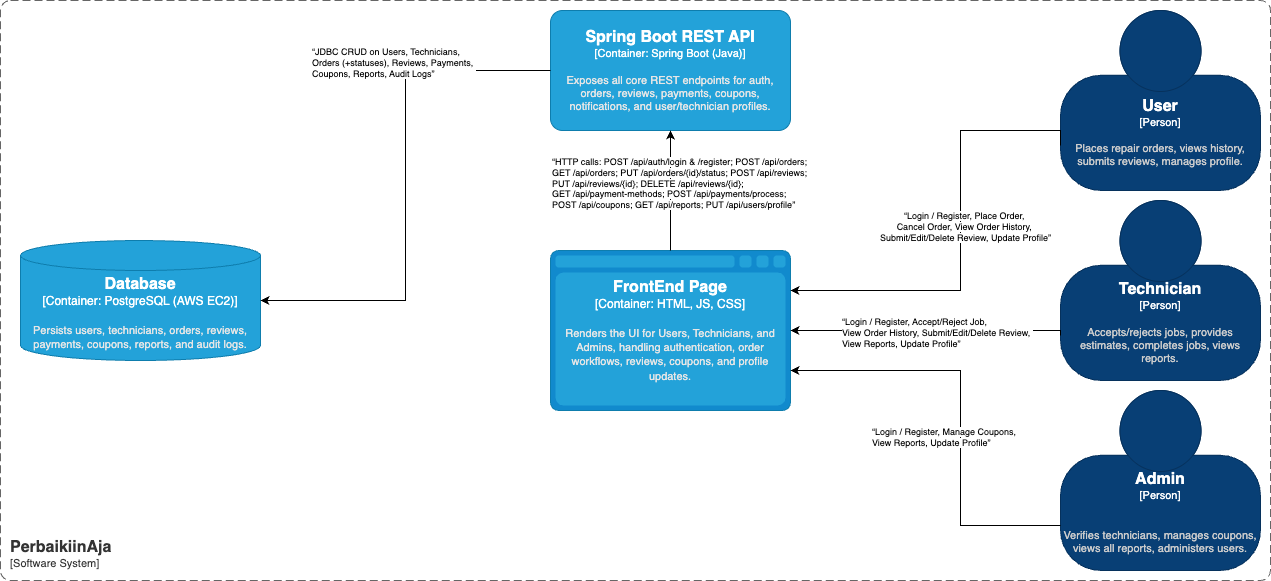

The diagram above was exported from draw.io. Its source (the exported page's mxGraphModel, read from the mxfile embedded in the PNG):
<mxGraphModel dx="1455" dy="938" grid="1" gridSize="10" guides="1" tooltips="1" connect="1" arrows="1" fold="1" page="1" pageScale="1" pageWidth="850" pageHeight="1100" math="0" shadow="0">
  <root>
    <mxCell id="0" />
    <mxCell id="1" parent="0" />
    <object placeholders="1" c4Name="User" c4Type="Person" c4Description="Places repair orders, views history, submits reviews, manages profile." label="&lt;font style=&quot;font-size: 16px&quot;&gt;&lt;b&gt;%c4Name%&lt;/b&gt;&lt;/font&gt;&lt;div&gt;[%c4Type%]&lt;/div&gt;&lt;br&gt;&lt;div&gt;&lt;font style=&quot;font-size: 11px&quot;&gt;&lt;font color=&quot;#cccccc&quot;&gt;%c4Description%&lt;/font&gt;&lt;/div&gt;" id="r0tV9qdmDjHaMX1F_JJ4-2">
      <mxCell style="html=1;fontSize=11;dashed=0;whiteSpace=wrap;fillColor=#083F75;strokeColor=#06315C;fontColor=#ffffff;shape=mxgraph.c4.person2;align=center;metaEdit=1;points=[[0.5,0,0],[1,0.5,0],[1,0.75,0],[0.75,1,0],[0.5,1,0],[0.25,1,0],[0,0.75,0],[0,0.5,0]];resizable=0;" vertex="1" parent="1">
        <mxGeometry x="1260" y="30" width="200" height="180" as="geometry" />
      </mxCell>
    </object>
    <object placeholders="1" c4Name="PerbaikiinAja" c4Type="SystemScopeBoundary" c4Application="Software System" label="&lt;font style=&quot;font-size: 16px&quot;&gt;&lt;b&gt;&lt;div style=&quot;text-align: left&quot;&gt;%c4Name%&lt;/div&gt;&lt;/b&gt;&lt;/font&gt;&lt;div style=&quot;text-align: left&quot;&gt;[%c4Application%]&lt;/div&gt;" id="r0tV9qdmDjHaMX1F_JJ4-4">
      <mxCell style="rounded=1;fontSize=11;whiteSpace=wrap;html=1;dashed=1;arcSize=20;fillColor=none;strokeColor=#666666;fontColor=#333333;labelBackgroundColor=none;align=left;verticalAlign=bottom;labelBorderColor=none;spacingTop=0;spacing=10;dashPattern=8 4;metaEdit=1;rotatable=0;perimeter=rectanglePerimeter;noLabel=0;labelPadding=0;allowArrows=0;connectable=0;expand=0;recursiveResize=0;editable=1;pointerEvents=0;absoluteArcSize=1;points=[[0.25,0,0],[0.5,0,0],[0.75,0,0],[1,0.25,0],[1,0.5,0],[1,0.75,0],[0.75,1,0],[0.5,1,0],[0.25,1,0],[0,0.75,0],[0,0.5,0],[0,0.25,0]];" vertex="1" parent="1">
        <mxGeometry x="200" y="20" width="1270" height="580" as="geometry" />
      </mxCell>
    </object>
    <object placeholders="1" c4Name="FrontEnd Page" c4Type="Container" c4Technology="HTML, JS, CSS" c4Description="Renders the UI for Users, Technicians, and Admins, handling authentication, order workflows, reviews, coupons, and profile updates.&#10;" label="&lt;font style=&quot;font-size: 16px&quot;&gt;&lt;b&gt;%c4Name%&lt;/b&gt;&lt;/font&gt;&lt;div&gt;[%c4Type%:&amp;nbsp;%c4Technology%]&lt;/div&gt;&lt;br&gt;&lt;div&gt;&lt;font style=&quot;font-size: 11px&quot;&gt;&lt;font color=&quot;#E6E6E6&quot;&gt;%c4Description%&lt;/font&gt;&lt;/div&gt;" id="r0tV9qdmDjHaMX1F_JJ4-6">
      <mxCell style="shape=mxgraph.c4.webBrowserContainer2;whiteSpace=wrap;html=1;boundedLbl=1;rounded=0;labelBackgroundColor=none;strokeColor=#118ACD;fillColor=#23A2D9;strokeColor=#118ACD;strokeColor2=#0E7DAD;fontSize=12;fontColor=#ffffff;align=center;metaEdit=1;points=[[0.5,0,0],[1,0.25,0],[1,0.5,0],[1,0.75,0],[0.5,1,0],[0,0.75,0],[0,0.5,0],[0,0.25,0]];resizable=0;" vertex="1" parent="1">
        <mxGeometry x="750" y="270" width="240" height="160" as="geometry" />
      </mxCell>
    </object>
    <object placeholders="1" c4Name="Database" c4Type="Container" c4Technology="PostgreSQL (AWS EC2)" c4Description="Persists users, technicians, orders, reviews, payments, coupons, reports, and audit logs.&#10;" label="&lt;font style=&quot;font-size: 16px&quot;&gt;&lt;b&gt;%c4Name%&lt;/b&gt;&lt;/font&gt;&lt;div&gt;[%c4Type%:&amp;nbsp;%c4Technology%]&lt;/div&gt;&lt;br&gt;&lt;div&gt;&lt;font style=&quot;font-size: 11px&quot;&gt;&lt;font color=&quot;#E6E6E6&quot;&gt;%c4Description%&lt;/font&gt;&lt;/div&gt;" id="r0tV9qdmDjHaMX1F_JJ4-8">
      <mxCell style="shape=cylinder3;size=15;whiteSpace=wrap;html=1;boundedLbl=1;rounded=0;labelBackgroundColor=none;fillColor=#23A2D9;fontSize=12;fontColor=#ffffff;align=center;strokeColor=#0E7DAD;metaEdit=1;points=[[0.5,0,0],[1,0.25,0],[1,0.5,0],[1,0.75,0],[0.5,1,0],[0,0.75,0],[0,0.5,0],[0,0.25,0]];resizable=0;" vertex="1" parent="1">
        <mxGeometry x="220" y="260" width="240" height="120" as="geometry" />
      </mxCell>
    </object>
    <object placeholders="1" c4Name="Spring Boot REST API&#10;" c4Type="Container" c4Technology="Spring Boot (Java)" c4Description="Exposes all core REST endpoints for auth, orders, reviews, payments, coupons, notifications, and user/technician profiles." label="&lt;font style=&quot;font-size: 16px&quot;&gt;&lt;b&gt;%c4Name%&lt;/b&gt;&lt;/font&gt;&lt;div&gt;[%c4Type%: %c4Technology%]&lt;/div&gt;&lt;br&gt;&lt;div&gt;&lt;font style=&quot;font-size: 11px&quot;&gt;&lt;font color=&quot;#E6E6E6&quot;&gt;%c4Description%&lt;/font&gt;&lt;/div&gt;" id="r0tV9qdmDjHaMX1F_JJ4-9">
      <mxCell style="rounded=1;whiteSpace=wrap;html=1;fontSize=11;labelBackgroundColor=none;fillColor=#23A2D9;fontColor=#ffffff;align=center;arcSize=10;strokeColor=#0E7DAD;metaEdit=1;resizable=0;points=[[0.25,0,0],[0.5,0,0],[0.75,0,0],[1,0.25,0],[1,0.5,0],[1,0.75,0],[0.75,1,0],[0.5,1,0],[0.25,1,0],[0,0.75,0],[0,0.5,0],[0,0.25,0]];" vertex="1" parent="1">
        <mxGeometry x="750" y="30" width="240" height="120" as="geometry" />
      </mxCell>
    </object>
    <object placeholders="1" c4Name="Technician" c4Type="Person" c4Description="Accepts/rejects jobs, provides estimates, completes jobs, views reports.&#10;" label="&lt;font style=&quot;font-size: 16px&quot;&gt;&lt;b&gt;%c4Name%&lt;/b&gt;&lt;/font&gt;&lt;div&gt;[%c4Type%]&lt;/div&gt;&lt;br&gt;&lt;div&gt;&lt;font style=&quot;font-size: 11px&quot;&gt;&lt;font color=&quot;#cccccc&quot;&gt;%c4Description%&lt;/font&gt;&lt;/div&gt;" id="r0tV9qdmDjHaMX1F_JJ4-10">
      <mxCell style="html=1;fontSize=11;dashed=0;whiteSpace=wrap;fillColor=#083F75;strokeColor=#06315C;fontColor=#ffffff;shape=mxgraph.c4.person2;align=center;metaEdit=1;points=[[0.5,0,0],[1,0.5,0],[1,0.75,0],[0.75,1,0],[0.5,1,0],[0.25,1,0],[0,0.75,0],[0,0.5,0]];resizable=0;" vertex="1" parent="1">
        <mxGeometry x="1260" y="220" width="200" height="180" as="geometry" />
      </mxCell>
    </object>
    <object placeholders="1" c4Name="Admin" c4Type="Person" c4Description="&#10;Verifies technicians, manages coupons, views all reports, administers users.&#10;" label="&lt;font style=&quot;font-size: 16px&quot;&gt;&lt;b&gt;%c4Name%&lt;/b&gt;&lt;/font&gt;&lt;div&gt;[%c4Type%]&lt;/div&gt;&lt;br&gt;&lt;div&gt;&lt;font style=&quot;font-size: 11px&quot;&gt;&lt;font color=&quot;#cccccc&quot;&gt;%c4Description%&lt;/font&gt;&lt;/div&gt;" id="r0tV9qdmDjHaMX1F_JJ4-11">
      <mxCell style="html=1;fontSize=11;dashed=0;whiteSpace=wrap;fillColor=#083F75;strokeColor=#06315C;fontColor=#ffffff;shape=mxgraph.c4.person2;align=center;metaEdit=1;points=[[0.5,0,0],[1,0.5,0],[1,0.75,0],[0.75,1,0],[0.5,1,0],[0.25,1,0],[0,0.75,0],[0,0.5,0]];resizable=0;" vertex="1" parent="1">
        <mxGeometry x="1260" y="410" width="200" height="180" as="geometry" />
      </mxCell>
    </object>
    <mxCell id="r0tV9qdmDjHaMX1F_JJ4-13" value="&lt;div&gt;&lt;font style=&quot;color: rgb(0, 0, 0); background-color: light-dark(#ffffff, var(--ge-dark-color, #121212));&quot;&gt;“Login / Register, Place Order,&amp;nbsp;&lt;/font&gt;&lt;/div&gt;&lt;div&gt;&lt;font style=&quot;color: rgb(0, 0, 0); background-color: light-dark(#ffffff, var(--ge-dark-color, #121212));&quot;&gt;Cancel Order, View Order History,&amp;nbsp;&lt;/font&gt;&lt;/div&gt;&lt;div&gt;&lt;font style=&quot;color: rgb(0, 0, 0); background-color: light-dark(#ffffff, var(--ge-dark-color, #121212));&quot;&gt;Submit/Edit/Delete Review, Update Profile”&lt;/font&gt;&lt;/div&gt;" style="edgeStyle=orthogonalEdgeStyle;rounded=0;orthogonalLoop=1;jettySize=auto;html=1;exitX=0;exitY=0.75;exitDx=0;exitDy=0;exitPerimeter=0;fontFamily=Helvetica;fontSize=9;fontColor=#ffffff;labelBackgroundColor=none;resizable=0;entryX=1;entryY=0.25;entryDx=0;entryDy=0;entryPerimeter=0;" edge="1" parent="1" source="r0tV9qdmDjHaMX1F_JJ4-2" target="r0tV9qdmDjHaMX1F_JJ4-6">
      <mxGeometry x="-0.0444" y="5" relative="1" as="geometry">
        <mxPoint x="1040" y="110" as="targetPoint" />
        <Array as="points">
          <mxPoint x="1260" y="150" />
          <mxPoint x="1160" y="150" />
          <mxPoint x="1160" y="310" />
        </Array>
        <mxPoint as="offset" />
      </mxGeometry>
    </mxCell>
    <mxCell id="r0tV9qdmDjHaMX1F_JJ4-15" value="&lt;p style=&quot;margin: 0px; font-variant-numeric: normal; font-variant-east-asian: normal; font-variant-alternates: normal; font-size-adjust: none; font-kerning: auto; font-optical-sizing: auto; font-feature-settings: normal; font-variation-settings: normal; font-variant-position: normal; font-variant-emoji: normal; font-stretch: normal; line-height: normal; font-family: &amp;quot;Helvetica Neue&amp;quot;; color: rgb(0, 0, 0); text-align: start; text-wrap-mode: wrap;&quot; class=&quot;p1&quot;&gt;&lt;br&gt;&lt;/p&gt;" style="edgeLabel;html=1;align=center;verticalAlign=middle;resizable=0;points=[];rounded=0;strokeColor=#118ACD;fontFamily=Helvetica;fontSize=9;fontColor=#ffffff;labelBackgroundColor=none;fillColor=#23A2D9;" vertex="1" connectable="0" parent="r0tV9qdmDjHaMX1F_JJ4-13">
      <mxGeometry x="-0.0755" y="1" relative="1" as="geometry">
        <mxPoint as="offset" />
      </mxGeometry>
    </mxCell>
    <mxCell id="r0tV9qdmDjHaMX1F_JJ4-16" value="" style="edgeLabel;html=1;align=center;verticalAlign=middle;resizable=0;points=[];rounded=0;strokeColor=#118ACD;fontFamily=Helvetica;fontSize=9;fontColor=#ffffff;labelBackgroundColor=none;fillColor=#23A2D9;" vertex="1" connectable="0" parent="r0tV9qdmDjHaMX1F_JJ4-13">
      <mxGeometry x="0.0803" y="-1" relative="1" as="geometry">
        <mxPoint x="34" y="-21" as="offset" />
      </mxGeometry>
    </mxCell>
    <mxCell id="r0tV9qdmDjHaMX1F_JJ4-17" style="edgeStyle=orthogonalEdgeStyle;rounded=0;orthogonalLoop=1;jettySize=auto;html=1;exitX=0;exitY=0.75;exitDx=0;exitDy=0;exitPerimeter=0;fontFamily=Helvetica;fontSize=9;fontColor=#ffffff;labelBackgroundColor=none;resizable=0;entryX=1;entryY=0.5;entryDx=0;entryDy=0;entryPerimeter=0;" edge="1" parent="1" source="r0tV9qdmDjHaMX1F_JJ4-10" target="r0tV9qdmDjHaMX1F_JJ4-6">
      <mxGeometry relative="1" as="geometry">
        <mxPoint x="1000" y="140" as="targetPoint" />
        <Array as="points">
          <mxPoint x="1260" y="350" />
        </Array>
      </mxGeometry>
    </mxCell>
    <mxCell id="r0tV9qdmDjHaMX1F_JJ4-20" value="&lt;span style=&quot;color: rgba(0, 0, 0, 0); font-family: monospace; font-size: 0px; text-align: start;&quot;&gt;%3CmxGraphModel%3E%3Croot%3E%3CmxCell%20id%3D%220%22%2F%3E%3CmxCell%20id%3D%221%22%20parent%3D%220%22%2F%3E%3CmxCell%20id%3D%222%22%20value%3D%22%26lt%3Bp%20style%3D%26quot%3Bmargin%3A%200px%3B%20font-variant-numeric%3A%20normal%3B%20font-variant-east-asian%3A%20normal%3B%20font-variant-alternates%3A%20normal%3B%20font-size-adjust%3A%20none%3B%20font-kerning%3A%20auto%3B%20font-optical-sizing%3A%20auto%3B%20font-feature-settings%3A%20normal%3B%20font-variation-settings%3A%20normal%3B%20font-variant-position%3A%20normal%3B%20font-variant-emoji%3A%20normal%3B%20font-stretch%3A%20normal%3B%20line-height%3A%20normal%3B%20font-family%3A%20%26amp%3Bquot%3BHelvetica%20Neue%26amp%3Bquot%3B%3B%20color%3A%20rgb(0%2C%200%2C%200)%3B%20text-align%3A%20start%3B%20text-wrap-mode%3A%20wrap%3B%26quot%3B%20class%3D%26quot%3Bp1%26quot%3B%26gt%3B%26lt%3Bfont%26gt%3B%E2%80%9CLogin%20%2F%20Register%2C%20Accept%2FReject%20Job%2C%26lt%3Bspan%20style%3D%26quot%3B%26quot%3B%20class%3D%26quot%3BApple-converted-space%26quot%3B%26gt%3B%26amp%3Bnbsp%3B%26lt%3B%2Fspan%26gt%3B%26lt%3B%2Ffont%26gt%3B%26lt%3B%2Fp%26gt%3B%26lt%3Bp%20style%3D%26quot%3Bmargin%3A%200px%3B%20font-variant-numeric%3A%20normal%3B%20font-variant-east-asian%3A%20normal%3B%20font-variant-alternates%3A%20normal%3B%20font-size-adjust%3A%20none%3B%20font-kerning%3A%20auto%3B%20font-optical-sizing%3A%20auto%3B%20font-feature-settings%3A%20normal%3B%20font-variation-settings%3A%20normal%3B%20font-variant-position%3A%20normal%3B%20font-variant-emoji%3A%20normal%3B%20font-stretch%3A%20normal%3B%20line-height%3A%20normal%3B%20font-family%3A%20%26amp%3Bquot%3BHelvetica%20Neue%26amp%3Bquot%3B%3B%20color%3A%20rgb(0%2C%200%2C%200)%3B%20text-align%3A%20start%3B%20text-wrap-mode%3A%20wrap%3B%26quot%3B%20class%3D%26quot%3Bp1%26quot%3B%26gt%3B%26lt%3Bfont%26gt%3BView%20Order%20History%2C%20Submit%2FEdit%2FDelete%20Review%2C%26lt%3Bspan%20class%3D%26quot%3BApple-converted-space%26quot%3B%26gt%3B%26amp%3Bnbsp%3B%26lt%3B%2Fspan%26gt%3B%26lt%3B%2Ffont%26gt%3B%26lt%3B%2Fp%26gt%3B%26lt%3Bp%20style%3D%26quot%3Bmargin%3A%200px%3B%20font-variant-numeric%3A%20normal%3B%20font-variant-east-asian%3A%20normal%3B%20font-variant-alternates%3A%20normal%3B%20font-size-adjust%3A%20none%3B%20font-kerning%3A%20auto%3B%20font-optical-sizing%3A%20auto%3B%20font-feature-settings%3A%20normal%3B%20font-variation-settings%3A%20normal%3B%20font-variant-position%3A%20normal%3B%20font-variant-emoji%3A%20normal%3B%20font-stretch%3A%20normal%3B%20line-height%3A%20normal%3B%20font-family%3A%20%26amp%3Bquot%3BHelvetica%20Neue%26amp%3Bquot%3B%3B%20color%3A%20rgb(0%2C%200%2C%200)%3B%20text-align%3A%20start%3B%20text-wrap-mode%3A%20wrap%3B%26quot%3B%20class%3D%26quot%3Bp1%26quot%3B%26gt%3B%26lt%3Bfont%26gt%3BView%20Reports%2C%20Update%20Profile%E2%80%9D%26lt%3B%2Ffont%26gt%3B%26lt%3B%2Fp%26gt%3B%22%20style%3D%22edgeLabel%3Bhtml%3D1%3Balign%3Dcenter%3BverticalAlign%3Dmiddle%3Bresizable%3D0%3Bpoints%3D%5B%5D%3Brounded%3D0%3BstrokeColor%3D%23118ACD%3BfontFamily%3DHelvetica%3BfontSize%3D9%3BfontColor%3D%23ffffff%3BlabelBackgroundColor%3Dnone%3BfillColor%3D%2323A2D9%3B%22%20vertex%3D%221%22%20connectable%3D%220%22%20parent%3D%221%22%3E%3CmxGeometry%20x%3D%221090.2425160689456%22%20y%3D%22480%22%20as%3D%22geometry%22%2F%3E%3C%2FmxCell%3E%3C%2Froot%3E%3C%2FmxGraphModel%3E&lt;/span&gt;" style="edgeLabel;html=1;align=center;verticalAlign=middle;resizable=0;points=[];rounded=0;strokeColor=#118ACD;fontFamily=Helvetica;fontSize=9;fontColor=#ffffff;labelBackgroundColor=none;fillColor=#23A2D9;" vertex="1" connectable="0" parent="r0tV9qdmDjHaMX1F_JJ4-17">
      <mxGeometry x="-0.113" y="-2" relative="1" as="geometry">
        <mxPoint as="offset" />
      </mxGeometry>
    </mxCell>
    <mxCell id="r0tV9qdmDjHaMX1F_JJ4-18" style="edgeStyle=orthogonalEdgeStyle;rounded=0;orthogonalLoop=1;jettySize=auto;html=1;exitX=0;exitY=0.75;exitDx=0;exitDy=0;exitPerimeter=0;entryX=1;entryY=0.75;entryDx=0;entryDy=0;entryPerimeter=0;fontFamily=Helvetica;fontSize=9;fontColor=#ffffff;labelBackgroundColor=none;resizable=0;" edge="1" parent="1" source="r0tV9qdmDjHaMX1F_JJ4-11" target="r0tV9qdmDjHaMX1F_JJ4-6">
      <mxGeometry relative="1" as="geometry">
        <Array as="points">
          <mxPoint x="1160" y="545" />
          <mxPoint x="1160" y="390" />
        </Array>
      </mxGeometry>
    </mxCell>
    <mxCell id="r0tV9qdmDjHaMX1F_JJ4-31" value="&lt;font style=&quot;background-color: light-dark(#ffffff, var(--ge-dark-color, #121212)); color: rgb(0, 0, 0);&quot;&gt;“Login / Register, Accept/Reject Job,&lt;span style=&quot;&quot; class=&quot;Apple-converted-space&quot;&gt;&amp;nbsp;&lt;/span&gt;&lt;br&gt;View Order History, Submit/Edit/Delete Review,&lt;span style=&quot;&quot; class=&quot;Apple-converted-space&quot;&gt;&amp;nbsp;&lt;/span&gt;&lt;br&gt;View Reports, Update Profile”&lt;/font&gt;" style="text;whiteSpace=wrap;html=1;fontFamily=Helvetica;fontSize=9;fontColor=#ffffff;labelBackgroundColor=none;resizable=0;" vertex="1" parent="1">
      <mxGeometry x="1040" y="330" width="220" height="60" as="geometry" />
    </mxCell>
    <mxCell id="r0tV9qdmDjHaMX1F_JJ4-32" value="&lt;font style=&quot;color: rgb(0, 0, 0); background-color: light-dark(#ffffff, var(--ge-dark-color, #121212));&quot;&gt;“Login / Register, Manage Coupons,&lt;span style=&quot;&quot; class=&quot;Apple-converted-space&quot;&gt;&amp;nbsp;&lt;/span&gt;&lt;br&gt;View Reports, Update Profile”&lt;/font&gt;" style="text;whiteSpace=wrap;html=1;fontFamily=Helvetica;fontSize=9;fontColor=#ffffff;labelBackgroundColor=none;resizable=0;" vertex="1" parent="1">
      <mxGeometry x="1070" y="440" width="180" height="50" as="geometry" />
    </mxCell>
    <mxCell id="r0tV9qdmDjHaMX1F_JJ4-35" style="edgeStyle=orthogonalEdgeStyle;rounded=0;orthogonalLoop=1;jettySize=auto;html=1;exitX=0.5;exitY=0;exitDx=0;exitDy=0;exitPerimeter=0;entryX=0.5;entryY=1;entryDx=0;entryDy=0;entryPerimeter=0;fontFamily=Helvetica;fontSize=9;fontColor=#ffffff;labelBackgroundColor=none;resizable=0;" edge="1" parent="1" source="r0tV9qdmDjHaMX1F_JJ4-6" target="r0tV9qdmDjHaMX1F_JJ4-9">
      <mxGeometry relative="1" as="geometry" />
    </mxCell>
    <mxCell id="r0tV9qdmDjHaMX1F_JJ4-36" value="&lt;span style=&quot;background-color: light-dark(#ffffff, var(--ge-dark-color, #121212));&quot;&gt;“HTTP calls: POST /api/auth/login &amp;amp; /register; POST /api/orders;&lt;span style=&quot;&quot; class=&quot;Apple-converted-space&quot;&gt;&amp;nbsp;&lt;/span&gt;&lt;br&gt;GET /api/orders; PUT /api/orders/{id}/status; POST /api/reviews;&lt;span style=&quot;&quot; class=&quot;Apple-converted-space&quot;&gt;&amp;nbsp;&lt;/span&gt;&lt;br&gt;PUT /api/reviews/{id}; DELETE /api/reviews/{id};&lt;span style=&quot;&quot; class=&quot;Apple-converted-space&quot;&gt;&amp;nbsp;&lt;/span&gt;&lt;br&gt;GET /api/payment-methods; POST /api/payments/process;&lt;span style=&quot;&quot; class=&quot;Apple-converted-space&quot;&gt;&amp;nbsp;&lt;/span&gt;&lt;br&gt;POST /api/coupons; GET /api/reports; PUT /api/users/profile”&lt;/span&gt;" style="text;whiteSpace=wrap;html=1;fontFamily=Helvetica;fontSize=9;fontColor=#000000;labelBackgroundColor=none;resizable=0;" vertex="1" parent="1">
      <mxGeometry x="750" y="170" width="290" height="80" as="geometry" />
    </mxCell>
    <mxCell id="r0tV9qdmDjHaMX1F_JJ4-37" style="edgeStyle=orthogonalEdgeStyle;rounded=0;orthogonalLoop=1;jettySize=auto;html=1;exitX=0;exitY=0.5;exitDx=0;exitDy=0;exitPerimeter=0;entryX=1;entryY=0.5;entryDx=0;entryDy=0;entryPerimeter=0;fontFamily=Helvetica;fontSize=9;fontColor=#ffffff;labelBackgroundColor=none;resizable=0;" edge="1" parent="1" source="r0tV9qdmDjHaMX1F_JJ4-9" target="r0tV9qdmDjHaMX1F_JJ4-8">
      <mxGeometry relative="1" as="geometry" />
    </mxCell>
    <mxCell id="r0tV9qdmDjHaMX1F_JJ4-38" value="“JDBC CRUD on Users, Technicians,&lt;span class=&quot;Apple-converted-space&quot;&gt;&amp;nbsp;&lt;/span&gt;&#10;Orders (+statuses), Reviews, Payments,&lt;span class=&quot;Apple-converted-space&quot;&gt;&amp;nbsp;&lt;/span&gt;&#10;Coupons, Reports, Audit Logs”" style="text;whiteSpace=wrap;html=1;fontFamily=Helvetica;fontSize=9;fontColor=#000000;labelBackgroundColor=default;resizable=0;" vertex="1" parent="1">
      <mxGeometry x="510" y="60" width="200" height="60" as="geometry" />
    </mxCell>
  </root>
</mxGraphModel>